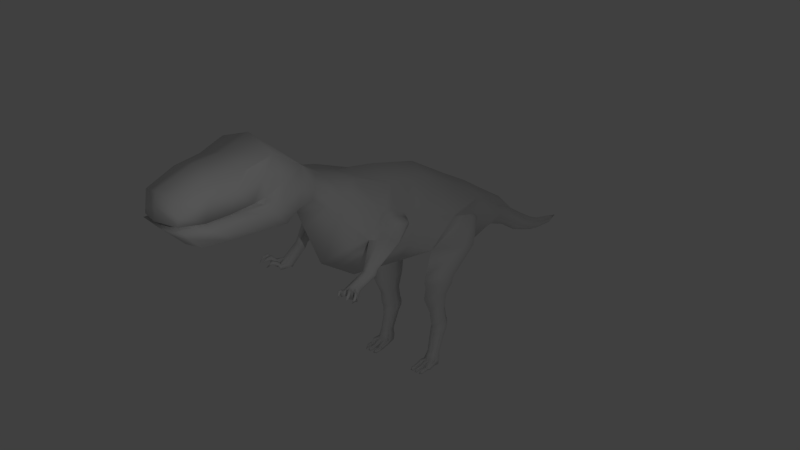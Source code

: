 # Source: albertosaurus.blend  (saved by Blender 2.69.0; exported with 4.5.12 LTS)
import bpy
from mathutils import Matrix  # noqa: F401  (used for matrix-valued properties, if any)

bpy.ops.wm.read_factory_settings(use_empty=True)
scene = bpy.context.scene
scene.name = 'Scene'

# ---- collections
col_collection_1 = bpy.data.collections.new('Collection 1'); scene.collection.children.link(col_collection_1)

# ---- materials (node trees are filled in below, after node groups)
mat_material = bpy.data.materials.new('Material')
mat_material.alpha_threshold = 0.0
mat_material.use_transparent_shadow = False
mat_material.roughness = 0.5
mat_material.line_color = (0.0, 0.0, 0.0, 1.0)

# ---- material node trees

# ---- world
world_world = bpy.data.worlds.new('World'); scene.world = world_world
world_world.color = (0.05088, 0.05088, 0.05088)
world_world.use_sun_shadow = False
world_world.sun_shadow_jitter_overblur = 0.0
world_world.cycles.sampling_method = 'MANUAL'
world_world.cycles.sample_map_resolution = 256

# ---- lights
light_lamp = bpy.data.lights.new('Lamp', 'POINT')
light_lamp.transmission_factor = 0.0
light_lamp.cutoff_distance = 30.0
light_lamp.energy = 1000.0
light_lamp.shadow_buffer_clip_start = 1.001
light_lamp.shadow_soft_size = 0.1
light_lamp.shadow_maximum_resolution = 0.006
light_lamp.use_absolute_resolution = True
light_lamp.cycles.use_multiple_importance_sampling = False

# ---- meshes
me_cube = bpy.data.meshes.new('Cube')
me_cube.from_pydata([(1.533, -8.425, 13.46), (1.0, -11.91, 13.58), (1.533, -7.132, 15.27), (1.0, -11.74, 14.61), (1.533, -7.633, 13.5), (0.0, -10.05, 15.41), (1.533, -5.526, 14.21), (0.0, -10.61, 14.15), (1.533, -7.734, 13.34), (1.184, -10.12, 14.99), (1.533, -5.782, 12.27), (1.184, -10.67, 13.33), (1.533, -7.73, 13.19), (0.0, -8.504, 15.4), (1.533, -6.549, 11.84), (0.0, -9.43, 13.95), (1.0, -12.01, 13.45), (1.367, -8.575, 14.98), (1.0, -10.81, 12.24), (1.367, -9.533, 13.35), (0.0, -8.373, 13.77), (0.0, -12.26, 13.67), (0.0, -7.04, 15.81), (0.0, -12.05, 14.91), (0.0, -7.633, 13.5), (0.0, -5.487, 14.44), (0.0, -7.734, 13.34), (0.0, -5.799, 12.04), (0.0, -7.78, 12.89), (0.0, -6.584, 11.64), (0.0, -12.04, 13.29), (0.0, -10.84, 12.08), (1.178, -9.385, 12.09), (1.178, -10.6, 13.23), (0.0, -9.411, 11.93), (0.0, -10.61, 13.16), (1.37, -7.847, 11.98), (1.37, -9.044, 13.22), (0.0, -7.881, 11.77), (0.0, -9.08, 13.01), (1.533, -7.782, 14.36), (1.0, -11.84, 13.98), (1.533, -6.585, 13.86), (1.533, -6.764, 12.81), (1.184, -10.42, 14.26), (1.533, -7.135, 12.56), (1.367, -9.057, 14.16), (1.0, -11.41, 12.85), (0.0, -12.16, 14.29), (0.0, -11.44, 12.69), (1.178, -10.0, 12.62), (1.37, -8.448, 12.61), (1.483, -7.916, 14.89), (1.423, -8.24, 14.92), (1.476, -8.061, 14.74), (1.417, -8.371, 14.77), (1.391, -8.608, 14.67), (1.5, -8.005, 14.62), (1.399, -8.369, 15.02), (1.51, -7.727, 14.95), (1.159, -4.412, 13.39), (1.159, -4.582, 12.1), (0.0, -4.386, 13.54), (0.0, -4.714, 11.5), (1.738, -5.654, 13.24), (1.533, -7.684, 13.42), (1.247, -4.497, 12.74), (0.0, -7.684, 13.42), (1.533, -6.674, 13.33), (1.159, -3.401, 12.71), (1.159, -3.864, 11.49), (0.0, -3.341, 12.85), (0.0, -4.124, 10.85), (1.247, -3.632, 12.1), (1.208, -1.975, 12.28), (1.467, -3.215, 10.86), (0.0, -1.91, 12.27), (0.0, -3.977, 9.96), (1.464, -2.586, 11.58), (1.391, 0.4253, 11.23), (1.856, -1.691, 9.171), (0.0, 0.7311, 11.74), (0.0, -3.03, 7.832), (1.822, -0.6144, 10.23), (1.468, 3.412, 10.35), (2.028, 0.8633, 7.865), (0.0, 3.734, 10.84), (0.0, -0.7498, 6.252), (1.987, 2.16, 9.136), (1.391, 5.958, 8.808), (1.86, 3.026, 6.649), (0.0, 6.26, 9.316), (0.0, 2.654, 5.559), (1.803, 4.963, 7.849), (1.286, 7.846, 7.725), (1.565, 6.998, 5.604), (0.0, 8.128, 8.241), (0.0, 5.445, 5.364), (1.586, 7.124, 7.028), (1.154, 9.675, 6.516), (1.368, 8.429, 5.684), (0.0, 9.959, 7.032), (0.0, 7.644, 5.14), (1.353, 9.062, 6.111), (0.6831, 11.37, 5.694), (0.6932, 10.6, 5.181), (0.0, 11.55, 6.011), (0.0, 10.12, 4.846), (0.6925, 10.99, 5.444), (0.3907, 12.81, 4.533), (0.3919, 12.34, 4.222), (0.0, 12.91, 4.726), (0.0, 12.05, 4.018), (0.3918, 12.58, 4.382), (0.3907, 13.99, 3.736), (0.3919, 13.53, 3.424), (0.0, 14.1, 3.928), (0.0, 13.23, 3.221), (0.3918, 13.76, 3.584), (0.3641, 14.9, 3.211), (0.365, 14.52, 2.953), (0.0, 14.99, 3.371), (0.0, 14.27, 2.784), (0.3649, 14.71, 3.085), (0.349, 15.7, 2.848), (0.3498, 15.36, 2.617), (0.0, 15.78, 2.991), (0.0, 15.14, 2.465), (0.3497, 15.53, 2.735), (0.2323, 17.08, 2.525), (0.2326, 16.84, 2.366), (0.0, 17.13, 2.624), (0.0, 16.69, 2.262), (0.2326, 16.96, 2.448), (0.0, 17.85, 2.401), (2.383, 6.045, 7.58), (2.596, 5.64, 6.178), (2.383, 5.751, 7.71), (2.53, 4.939, 6.319), (1.695, 6.185, 7.773), (2.402, 5.901, 7.653), (2.205, 5.394, 7.867), (2.128, 6.567, 7.264), (2.166, 6.038, 7.702), (0.7629, 4.848, 6.196), (0.0, 4.05, 5.461), (1.861, 2.596, 5.349), (1.639, 5.498, 4.598), (2.414, 4.477, 5.029), (2.364, 3.951, 5.135), (1.036, 3.883, 5.043), (1.861, 2.537, 5.161), (1.652, 5.261, 4.459), (2.384, 4.297, 4.866), (2.336, 3.799, 4.966), (1.082, 3.735, 4.879), (1.863, 2.488, 4.98), (1.658, 5.143, 4.297), (2.374, 4.2, 4.695), (2.327, 3.714, 4.793), (1.102, 3.651, 4.708), (1.863, 2.595, 4.721), (1.668, 5.082, 4.227), (2.349, 4.207, 4.457), (2.305, 3.745, 4.55), (1.139, 3.63, 4.469), (1.698, 2.691, 3.863), (1.532, 4.828, 3.554), (2.113, 4.033, 3.796), (2.076, 3.633, 3.834), (1.08, 3.589, 3.761), (1.699, 3.223, 2.786), (1.583, 4.612, 2.601), (1.988, 4.057, 2.77), (1.962, 3.777, 2.797), (1.267, 3.747, 2.746), (1.714, 3.313, 2.119), (1.59, 4.711, 1.947), (2.021, 4.121, 2.127), (1.994, 3.823, 2.155), (1.254, 3.79, 2.1), (1.714, 3.404, 1.902), (1.59, 4.802, 1.73), (2.021, 4.212, 1.91), (1.994, 3.914, 1.939), (1.254, 3.882, 1.884), (1.714, 3.451, 1.685), (1.59, 4.848, 1.513), (2.021, 4.258, 1.694), (1.994, 3.961, 1.722), (1.254, 3.928, 1.667), (1.722, 3.404, 1.563), (1.583, 4.795, 1.33), (2.019, 4.218, 1.529), (1.994, 3.92, 1.568), (1.255, 3.871, 1.514), (1.722, 3.485, 1.248), (1.592, 4.623, 1.079), (1.998, 4.086, 1.264), (1.975, 3.808, 1.3), (1.287, 3.763, 1.25), (1.721, 3.341, 0.2075), (1.614, 4.172, 0.1002), (1.947, 3.732, 0.2523), (1.928, 3.504, 0.2817), (1.364, 3.467, 0.2408), (1.722, 3.211, -0.133), (1.586, 4.216, -0.3676), (2.01, 3.656, -0.1742), (1.986, 3.366, -0.1367), (1.268, 3.32, -0.1887), (1.722, 3.13, -0.3876), (1.586, 4.136, -0.6309), (2.01, 3.576, -0.4374), (1.986, 3.286, -0.3999), (1.268, 3.239, -0.452), (1.86, 2.592, -0.2413), (1.785, 2.814, -0.133), (1.785, 2.734, -0.3876), (2.048, 2.889, -0.3999), (2.048, 2.97, -0.1367), (1.312, 3.937, 6.423), (0.0, 3.352, 5.51), (1.449, 3.239, 5.196), (1.472, 3.136, 5.02), (1.482, 3.069, 4.844), (1.501, 3.113, 4.595), (1.389, 3.14, 3.812), (1.483, 3.485, 2.766), (1.484, 3.552, 2.11), (1.484, 3.643, 1.893), (1.484, 3.689, 1.676), (1.489, 3.638, 1.539), (1.504, 3.624, 1.249), (1.542, 3.404, 0.2242), (1.495, 3.265, -0.1609), (1.495, 3.185, -0.4198), (1.21, 2.642, -0.3047), (1.21, 2.561, -0.4406), (1.389, 2.588, -0.2903), (1.389, 2.507, -0.424), (1.679, 2.542, -0.2337), (1.679, 2.461, -0.3732), (1.539, 2.596, -0.2489), (1.539, 2.515, -0.3909), (1.854, 2.507, -0.3782), (1.973, 2.663, -0.3964), (1.98, 2.749, -0.2547), (1.495, 2.931, -0.1609), (1.495, 2.85, -0.4198), (1.722, 2.796, -0.3876), (1.722, 2.876, -0.133), (1.454, 2.846, -0.4198), (1.454, 2.926, -0.1609), (1.227, 2.9, -0.452), (1.227, 2.981, -0.1887), (1.21, 2.317, -0.3047), (1.21, 2.236, -0.4406), (1.389, 2.262, -0.2903), (1.389, 2.182, -0.424), (1.679, 2.198, -0.2337), (1.679, 2.117, -0.3732), (1.539, 2.252, -0.2489), (1.539, 2.171, -0.3909), (1.86, 2.21, -0.2413), (1.854, 2.125, -0.3782), (1.973, 2.281, -0.3964), (1.98, 2.366, -0.2547), (1.429, 1.919, 10.79), (1.904, 0.7727, 9.682), (1.942, -0.4138, 8.518), (0.0, -1.89, 7.042), (0.0, 2.233, 11.29), (2.679, -1.169, 9.27), (2.66, -0.559, 9.868), (2.707, 0.2271, 9.559), (2.728, -0.4453, 8.9), (1.41, 1.172, 11.01), (0.0, 1.482, 11.51), (1.863, 0.07912, 10.08), (2.932, -0.166, 9.844), (2.953, -0.8072, 9.085), (1.734, -1.052, 8.844), (0.0, -2.46, 7.437), (2.335, -0.3693, 8.709), (2.306, 0.5601, 9.621), (2.241, -0.6396, 10.05), (2.267, -1.483, 9.22), (2.273, -0.04342, 9.964), (1.856, -1.691, 9.171), (1.904, 0.7727, 9.682), (1.942, -0.4138, 8.518), (2.679, -1.169, 9.27), (2.728, -0.4453, 8.9), (2.953, -0.8072, 9.085), (1.734, -1.052, 8.844), (2.335, -0.3693, 8.709), (2.267, -1.483, 9.22), (2.123, -1.744, 7.737), (2.304, -1.724, 7.824), (2.084, -2.329, 8.036), (2.123, -1.744, 7.737), (2.461, -2.09, 8.081), (2.484, -1.759, 7.912), (2.587, -1.924, 7.996), (2.028, -2.037, 7.886), (2.304, -1.724, 7.824), (2.273, -2.234, 8.059), (2.123, -1.945, 7.46), (2.312, -1.924, 7.527), (2.066, -2.446, 7.883), (2.123, -1.945, 7.46), (2.463, -2.241, 7.847), (2.496, -1.957, 7.607), (2.593, -2.11, 7.718), (2.02, -2.188, 7.677), (2.312, -1.924, 7.527), (2.263, -2.367, 7.87), (2.041, -2.905, 7.045), (2.17, -2.883, 7.107), (1.904, -3.506, 7.375), (1.966, -2.905, 7.034), (2.333, -3.225, 7.452), (2.369, -2.918, 7.193), (2.473, -3.084, 7.313), (1.854, -3.168, 7.268), (2.17, -2.883, 7.107), (2.116, -3.362, 7.477), (2.045, -3.018, 6.931), (2.172, -3.038, 6.96), (1.945, -3.54, 7.055), (1.976, -3.0, 6.935), (2.353, -3.308, 7.063), (2.353, -3.123, 6.986), (2.467, -3.191, 6.931), (1.847, -3.233, 7.095), (2.172, -3.038, 6.96), (2.154, -3.421, 7.111), (1.94, -3.788, 7.339), (2.091, -3.686, 7.412), (1.97, -3.812, 7.113), (2.118, -3.728, 7.153), (2.499, -3.552, 7.446), (2.289, -3.685, 7.471), (2.518, -3.633, 7.069), (2.325, -3.742, 7.116), (2.645, -3.572, 7.371), (2.765, -3.506, 7.275), (2.642, -3.631, 7.102), (2.74, -3.576, 7.011), (1.975, -3.904, 7.52), (2.068, -3.841, 7.564), (1.993, -3.919, 7.38), (2.084, -3.867, 7.405), (2.577, -3.783, 7.703), (2.461, -3.856, 7.717), (2.588, -3.827, 7.494), (2.481, -3.888, 7.52), (2.821, -3.797, 7.744), (2.915, -3.745, 7.669), (2.818, -3.843, 7.534), (2.895, -3.799, 7.463), (2.31, -4.394, 7.357), (2.115, -4.159, 7.632), (2.133, -4.174, 7.492), (2.224, -4.122, 7.517), (2.208, -4.096, 7.676), (2.72, -4.274, 7.423), (2.991, -4.201, 7.317), (2.976, -3.999, 7.581), (2.974, -4.036, 7.409), (3.037, -4.001, 7.351), (3.053, -3.956, 7.52), (2.718, -4.047, 7.426), (2.71, -4.009, 7.603), (2.611, -4.071, 7.615), (2.628, -4.098, 7.448), (2.72, -4.274, 7.423)], [], [(44, 9, 3, 41), (22, 2, 6, 25), (10, 27, 63, 61), (40, 0, 4, 42), (27, 10, 14, 29), (68, 65, 8, 43), (34, 32, 18, 31), (43, 8, 12, 45), (17, 13, 5, 9), (50, 33, 16, 47), (19, 11, 7, 15), (11, 1, 21, 7), (9, 5, 23, 3), (41, 3, 23, 48), (46, 17, 9, 44), (2, 22, 13, 17), (0, 20, 24, 4), (0, 19, 15, 20), (65, 67, 26, 8), (56, 57, 54, 55), (8, 26, 28, 12), (47, 16, 30, 49), (33, 35, 30, 16), (38, 36, 32, 34), (51, 37, 33, 50), (37, 39, 35, 33), (29, 14, 36, 38), (45, 12, 37, 51), (12, 28, 39, 37), (11, 44, 41, 1), (2, 40, 42, 6), (64, 68, 43, 10), (10, 43, 45, 14), (32, 50, 47, 18), (1, 41, 48, 21), (19, 46, 44, 11), (0, 40, 46, 19), (18, 47, 49, 31), (36, 51, 50, 32), (14, 45, 51, 36), (54, 52, 53, 55), (58, 56, 55, 53), (59, 58, 53, 52), (57, 59, 52, 54), (46, 40, 57, 56), (17, 46, 56, 58), (2, 17, 58, 59), (40, 2, 59, 57), (25, 6, 60, 62), (64, 10, 61, 66), (42, 4, 65, 68), (4, 24, 67, 65), (6, 42, 68, 64), (6, 64, 66, 60), (60, 66, 73, 69), (61, 63, 72, 70), (62, 60, 69, 71), (66, 61, 70, 73), (69, 73, 78, 74), (70, 72, 77, 75), (71, 69, 74, 76), (73, 70, 75, 78), (74, 78, 83, 79), (75, 77, 82, 80), (76, 74, 79, 81), (78, 75, 80, 83), (268, 269, 88, 84), (270, 271, 87, 85), (272, 268, 84, 86), (269, 270, 85, 88), (84, 88, 93, 89), (85, 87, 92, 90), (86, 84, 89, 91), (88, 85, 90, 93), (89, 93, 139, 98, 94), (144, 145, 97, 95), (91, 89, 94, 96), (95, 98, 142, 135, 136), (94, 98, 103, 99), (95, 97, 102, 100), (96, 94, 99, 101), (98, 95, 100, 103), (99, 103, 108, 104), (100, 102, 107, 105), (101, 99, 104, 106), (103, 100, 105, 108), (104, 108, 113, 109), (105, 107, 112, 110), (106, 104, 109, 111), (108, 105, 110, 113), (109, 113, 118, 114), (110, 112, 117, 115), (111, 109, 114, 116), (113, 110, 115, 118), (114, 118, 123, 119), (115, 117, 122, 120), (116, 114, 119, 121), (118, 115, 120, 123), (119, 123, 128, 124), (120, 122, 127, 125), (121, 119, 124, 126), (123, 120, 125, 128), (124, 128, 133, 129), (125, 127, 132, 130), (126, 124, 129, 131), (128, 125, 130, 133), (139, 143, 142, 98), (143, 140, 135, 142), (138, 136, 135, 140, 137), (93, 90, 138, 137, 141), (129, 133, 134), (130, 132, 134), (131, 129, 134), (133, 130, 134), (93, 141, 143, 139), (141, 137, 140, 143), (221, 222, 145, 144), (144, 95, 147, 150), (95, 136, 148, 147), (138, 90, 146, 149), (136, 138, 149, 148), (221, 144, 150, 223), (150, 147, 152, 155), (147, 148, 153, 152), (149, 146, 151, 154), (148, 149, 154, 153), (223, 150, 155, 224), (155, 152, 157, 160), (152, 153, 158, 157), (154, 151, 156, 159), (153, 154, 159, 158), (224, 155, 160, 225), (160, 157, 162, 165), (157, 158, 163, 162), (159, 156, 161, 164), (158, 159, 164, 163), (225, 160, 165, 226), (165, 162, 167, 170), (162, 163, 168, 167), (164, 161, 166, 169), (163, 164, 169, 168), (226, 165, 170, 227), (170, 167, 172, 175), (167, 168, 173, 172), (169, 166, 171, 174), (168, 169, 174, 173), (227, 170, 175, 228), (175, 172, 177, 180), (172, 173, 178, 177), (174, 171, 176, 179), (173, 174, 179, 178), (228, 175, 180, 229), (180, 177, 182, 185), (177, 178, 183, 182), (179, 176, 181, 184), (178, 179, 184, 183), (229, 180, 185, 230), (185, 182, 187, 190), (182, 183, 188, 187), (184, 181, 186, 189), (183, 184, 189, 188), (230, 185, 190, 231), (190, 187, 192, 195), (187, 188, 193, 192), (189, 186, 191, 194), (188, 189, 194, 193), (231, 190, 195, 232), (195, 192, 197, 200), (192, 193, 198, 197), (194, 191, 196, 199), (193, 194, 199, 198), (232, 195, 200, 233), (200, 197, 202, 205), (197, 198, 203, 202), (199, 196, 201, 204), (198, 199, 204, 203), (233, 200, 205, 234), (205, 202, 207, 210), (202, 203, 208, 207), (204, 201, 206, 209), (203, 204, 209, 208), (234, 205, 210, 235), (210, 207, 212, 215), (207, 208, 213, 212), (208, 209, 214, 213), (252, 253, 239, 240), (211, 236, 215, 212, 213, 214), (206, 211, 218, 217), (214, 209, 220, 219), (211, 214, 219, 218), (209, 206, 217, 220), (219, 220, 247, 246), (218, 219, 246, 245), (216, 245, 265, 264), (220, 217, 216, 247), (90, 92, 222, 221), (90, 221, 223, 146), (146, 223, 224, 151), (151, 224, 225, 156), (156, 225, 226, 161), (161, 226, 227, 166), (166, 227, 228, 171), (171, 228, 229, 176), (176, 229, 230, 181), (181, 230, 231, 186), (186, 231, 232, 191), (191, 232, 233, 196), (196, 233, 234, 201), (201, 234, 235, 206), (248, 249, 244, 243), (240, 239, 258, 259), (254, 252, 240, 238), (253, 255, 237, 239), (255, 254, 238, 237), (243, 244, 263, 262), (250, 251, 241, 242), (249, 250, 242, 244), (251, 248, 243, 241), (217, 218, 245, 216), (235, 236, 249, 248), (211, 206, 251, 250), (236, 211, 250, 249), (206, 235, 248, 251), (236, 235, 253, 252), (215, 236, 252, 254), (235, 210, 255, 253), (210, 215, 254, 255), (258, 256, 257, 259), (238, 240, 259, 257), (239, 237, 256, 258), (237, 238, 257, 256), (260, 262, 263, 261), (242, 241, 260, 261), (244, 242, 261, 263), (241, 243, 262, 260), (265, 266, 267, 264), (246, 247, 267, 266), (245, 246, 266, 265), (247, 216, 264, 267), (277, 279, 269, 268), (282, 283, 271, 270), (278, 277, 268, 272), (284, 285, 275, 276), (286, 287, 273, 274), (280, 281, 276, 275), (288, 286, 274, 280), (79, 83, 279, 277), (81, 79, 277, 278), (274, 273, 281, 280), (285, 288, 280, 275), (80, 82, 283, 282), (270, 269, 285, 284), (83, 80, 287, 286), (279, 83, 286, 288), (269, 279, 288, 285), (287, 80, 289, 297), (284, 276, 293, 296), (282, 270, 291, 295), (281, 273, 292, 294), (276, 281, 294, 293), (273, 287, 297, 292), (269, 270, 291, 290), (80, 282, 295, 289), (297, 289, 300, 307), (296, 293, 303, 306), (295, 291, 301, 305), (294, 292, 302, 304), (293, 294, 304, 303), (292, 297, 307, 302), (289, 295, 305, 300), (270, 284, 299, 298), (307, 300, 310, 317), (306, 303, 313, 316), (305, 301, 311, 315), (304, 302, 312, 314), (303, 304, 314, 313), (302, 307, 317, 312), (300, 305, 315, 310), (298, 299, 309, 308), (317, 310, 320, 327), (316, 313, 323, 326), (315, 311, 321, 325), (314, 312, 322, 324), (313, 314, 324, 323), (312, 317, 327, 322), (310, 315, 325, 320), (308, 309, 319, 318), (320, 330, 340, 338), (326, 323, 333, 336), (325, 321, 331, 335), (322, 332, 348, 346), (323, 324, 334, 333), (332, 322, 342, 344), (320, 325, 335, 330), (318, 319, 329, 328), (321, 318, 328, 331), (321, 311, 318, 308), (329, 336, 333, 334, 332, 337, 330, 335, 331, 328), (338, 340, 352, 350), (337, 327, 339, 341), (330, 337, 341, 340), (327, 320, 338, 339), (344, 342, 354, 356), (327, 337, 345, 343), (337, 332, 344, 345), (322, 327, 343, 342), (346, 348, 360, 358), (334, 324, 347, 349), (332, 334, 349, 348), (324, 322, 346, 347), (341, 339, 351, 353), (340, 341, 353, 352), (339, 338, 350, 351), (343, 345, 357, 355), (345, 344, 356, 357), (342, 343, 355, 354), (349, 347, 359, 361), (348, 349, 361, 360), (347, 346, 358, 359), (350, 352, 364, 363), (353, 351, 366, 365), (352, 353, 365, 364), (351, 350, 363, 366), (366, 363, 362), (364, 365, 362), (365, 366, 362), (363, 364, 362), (374, 375, 367), (376, 373, 377), (375, 376, 377), (373, 374, 367), (358, 360, 370, 369), (361, 359, 372, 371), (360, 361, 371, 370), (359, 358, 369, 372), (356, 354, 374, 373), (355, 357, 376, 375), (357, 356, 373, 376), (354, 355, 375, 374), (369, 370, 368), (371, 372, 368), (370, 371, 368), (372, 369, 368)])
me_cube.polygons.foreach_set('use_smooth', [True] * 343)
_uv = me_cube.uv_layers.new(name='UVMap')
_uv.uv.foreach_set('vector', [0.562, 0.6046, 0.5815, 0.6376, 0.5069, 0.6335, 0.4927, 0.6084, 0.7415, 0.7101, 0.7278, 0.6343, 0.8034, 0.5916, 0.8404, 0.6621, 0.8021, 0.4936, 0.823, 0.4123, 0.889, 0.422, 0.8706, 0.4917, 0.6956, 0.5931, 0.659, 0.5491, 0.7021, 0.5486, 0.7546, 0.57, 0.823, 0.4123, 0.8021, 0.4936, 0.7639, 0.4746, 0.7741, 0.3986, 0.7522, 0.5439, 0.6998, 0.5441, 0.6975, 0.5395, 0.7504, 0.5176, 0.62, 0.3943, 0.6229, 0.4578, 0.5534, 0.4503, 0.543, 0.4018, 0.7504, 0.5176, 0.6975, 0.5395, 0.6987, 0.5318, 0.7331, 0.5035, 0.6605, 0.6295, 0.661, 0.7057, 0.5787, 0.7018, 0.5815, 0.6376, 0.5867, 0.4783, 0.5503, 0.5002, 0.4774, 0.489, 0.5165, 0.4693, 0.3378, 0.8401, 0.2784, 0.8223, 0.2835, 0.7595, 0.3436, 0.7645, 0.2784, 0.8223, 0.2147, 0.8145, 0.1962, 0.7639, 0.2835, 0.7595, 0.5815, 0.6376, 0.5787, 0.7018, 0.477, 0.6752, 0.5069, 0.6335, 0.4927, 0.6084, 0.5069, 0.6335, 0.477, 0.6752, 0.4558, 0.6484, 0.6291, 0.5901, 0.6605, 0.6295, 0.5815, 0.6376, 0.562, 0.6046, 0.7278, 0.6343, 0.7415, 0.7101, 0.661, 0.7057, 0.6605, 0.6295, 0.3943, 0.8477, 0.3977, 0.7686, 0.4376, 0.7702, 0.4344, 0.8477, 0.3943, 0.8477, 0.3378, 0.8401, 0.3436, 0.7645, 0.3977, 0.7686, 0.6998, 0.5441, 0.6283, 0.5799, 0.626, 0.5753, 0.6975, 0.5395, 0.6555, 0.6127, 0.6857, 0.6068, 0.6832, 0.6131, 0.6687, 0.6159, 0.4341, 0.8483, 0.4376, 0.9257, 0.415, 0.9268, 0.4266, 0.8486, 0.5165, 0.4693, 0.4774, 0.489, 0.4581, 0.4382, 0.4992, 0.4187, 0.2802, 0.8489, 0.2723, 0.9081, 0.2004, 0.899, 0.2074, 0.8483, 0.7039, 0.3943, 0.7023, 0.4672, 0.6229, 0.4578, 0.62, 0.3943, 0.6657, 0.4941, 0.6285, 0.5199, 0.5503, 0.5002, 0.5867, 0.4783, 0.3596, 0.8486, 0.3496, 0.9181, 0.2723, 0.9081, 0.2802, 0.8489, 0.7741, 0.3986, 0.7639, 0.4746, 0.7023, 0.4672, 0.7039, 0.3943, 0.7331, 0.5035, 0.6987, 0.5318, 0.6285, 0.5199, 0.6657, 0.4941, 0.4266, 0.8486, 0.415, 0.9268, 0.3496, 0.9181, 0.3596, 0.8486, 0.5448, 0.5837, 0.562, 0.6046, 0.4927, 0.6084, 0.4831, 0.5911, 0.7278, 0.6343, 0.6956, 0.5931, 0.7546, 0.57, 0.8034, 0.5916, 0.8025, 0.5441, 0.7522, 0.5439, 0.7504, 0.5176, 0.8021, 0.4936, 0.8021, 0.4936, 0.7504, 0.5176, 0.7331, 0.5035, 0.7639, 0.4746, 0.6229, 0.4578, 0.5867, 0.4783, 0.5165, 0.4693, 0.5534, 0.4503, 0.4831, 0.5911, 0.4927, 0.6084, 0.4558, 0.6484, 0.4381, 0.6213, 0.5988, 0.5516, 0.6291, 0.5901, 0.562, 0.6046, 0.5448, 0.5837, 0.659, 0.5491, 0.6956, 0.5931, 0.6291, 0.5901, 0.5988, 0.5516, 0.5534, 0.4503, 0.5165, 0.4693, 0.4992, 0.4187, 0.543, 0.4018, 0.7023, 0.4672, 0.6657, 0.4941, 0.5867, 0.4783, 0.6229, 0.4578, 0.7639, 0.4746, 0.7331, 0.5035, 0.6657, 0.4941, 0.7023, 0.4672, 0.6832, 0.6131, 0.6906, 0.6202, 0.6753, 0.622, 0.6687, 0.6159, 0.6702, 0.6262, 0.6555, 0.6127, 0.6687, 0.6159, 0.6753, 0.622, 0.7006, 0.6232, 0.6702, 0.6262, 0.6753, 0.622, 0.6906, 0.6202, 0.6857, 0.6068, 0.7006, 0.6232, 0.6906, 0.6202, 0.6832, 0.6131, 0.6291, 0.5901, 0.6956, 0.5931, 0.6857, 0.6068, 0.6555, 0.6127, 0.6605, 0.6295, 0.6291, 0.5901, 0.6555, 0.6127, 0.6702, 0.6262, 0.7278, 0.6343, 0.6605, 0.6295, 0.6702, 0.6262, 0.7006, 0.6232, 0.6956, 0.5931, 0.7278, 0.6343, 0.7006, 0.6232, 0.6857, 0.6068, 0.8404, 0.6621, 0.8034, 0.5916, 0.871, 0.5628, 0.9041, 0.6174, 0.8025, 0.5441, 0.8021, 0.4936, 0.8706, 0.4917, 0.8699, 0.5266, 0.7546, 0.57, 0.7021, 0.5486, 0.6998, 0.5441, 0.7522, 0.5439, 0.7021, 0.5486, 0.6306, 0.5844, 0.6283, 0.5799, 0.6998, 0.5441, 0.8034, 0.5916, 0.7546, 0.57, 0.7522, 0.5439, 0.8025, 0.5441, 0.8034, 0.5916, 0.8025, 0.5441, 0.8699, 0.5266, 0.871, 0.5628, 0.01216, 0.2527, 0.02914, 0.2245, 0.086, 0.2228, 0.0773, 0.2588, 0.04418, 0.1951, 0.04393, 0.1315, 0.08366, 0.1184, 0.09283, 0.1874, 0.0002783, 0.3126, 0.01216, 0.2527, 0.0773, 0.2588, 0.06492, 0.3219, 0.02914, 0.2245, 0.04418, 0.1951, 0.09283, 0.1874, 0.086, 0.2228, 0.0773, 0.2588, 0.086, 0.2228, 0.1483, 0.2287, 0.156, 0.2775, 0.09283, 0.1874, 0.08366, 0.1184, 0.119, 0.09102, 0.1434, 0.182, 0.06492, 0.3219, 0.0773, 0.2588, 0.156, 0.2775, 0.1449, 0.343, 0.086, 0.2228, 0.09283, 0.1874, 0.1434, 0.182, 0.1483, 0.2287, 0.156, 0.2775, 0.1483, 0.2287, 0.27, 0.2206, 0.3025, 0.2991, 0.1434, 0.182, 0.119, 0.09102, 0.2193, 0.03117, 0.2655, 0.1484, 0.1449, 0.343, 0.156, 0.2775, 0.3025, 0.2991, 0.299, 0.3844, 0.1483, 0.2287, 0.1434, 0.182, 0.2655, 0.1484, 0.27, 0.2206, 0.3864, 0.3064, 0.3556, 0.2153, 0.4311, 0.2196, 0.4698, 0.307, 0.3246, 0.1466, 0.2757, 0.01698, 0.3349, 0.0002783, 0.392, 0.1373, 0.3904, 0.3931, 0.3864, 0.3064, 0.4698, 0.307, 0.4823, 0.3937, 0.3556, 0.2153, 0.3246, 0.1466, 0.392, 0.1373, 0.4311, 0.2196, 0.4698, 0.307, 0.4311, 0.2196, 0.5892, 0.2113, 0.624, 0.2792, 0.392, 0.1373, 0.3349, 0.0002783, 0.5157, 0.0002794, 0.5205, 0.1153, 0.4823, 0.3937, 0.4698, 0.307, 0.624, 0.2792, 0.6464, 0.3593, 0.4311, 0.2196, 0.392, 0.1373, 0.5205, 0.1153, 0.5892, 0.2113, 0.624, 0.2792, 0.5892, 0.2113, 0.648, 0.2285, 0.7061, 0.1997, 0.7376, 0.2468, 0.6168, 0.06667, 0.5881, 0.007536, 0.6615, 0.02247, 0.7165, 0.1242, 0.6464, 0.3593, 0.624, 0.2792, 0.7376, 0.2468, 0.7636, 0.3207, 0.7165, 0.1242, 0.7061, 0.1997, 0.6652, 0.1951, 0.6394, 0.1952, 0.6399, 0.1444, 0.7376, 0.2468, 0.7061, 0.1997, 0.821, 0.1726, 0.851, 0.2033, 0.7165, 0.1242, 0.6615, 0.02247, 0.7766, 0.0529, 0.7922, 0.143, 0.7636, 0.3207, 0.7376, 0.2468, 0.851, 0.2033, 0.878, 0.2717, 0.7061, 0.1997, 0.7165, 0.1242, 0.7922, 0.143, 0.821, 0.1726, 0.4688, 0.8625, 0.4522, 0.8275, 0.5599, 0.8549, 0.5681, 0.8769, 0.4381, 0.7925, 0.4543, 0.7107, 0.5545, 0.7851, 0.5516, 0.8319, 0.4754, 0.9285, 0.4688, 0.8625, 0.5681, 0.8769, 0.5713, 0.9165, 0.4522, 0.8275, 0.4381, 0.7925, 0.5516, 0.8319, 0.5599, 0.8549, 0.5681, 0.8769, 0.5599, 0.8549, 0.6605, 0.8621, 0.6651, 0.8757, 0.5516, 0.8319, 0.5545, 0.7851, 0.6533, 0.821, 0.6559, 0.8479, 0.5713, 0.9165, 0.5681, 0.8769, 0.6651, 0.8757, 0.6649, 0.8988, 0.5599, 0.8549, 0.5516, 0.8319, 0.6559, 0.8479, 0.6605, 0.8621, 0.6651, 0.8757, 0.6605, 0.8621, 0.7333, 0.8668, 0.738, 0.8796, 0.6559, 0.8479, 0.6533, 0.821, 0.7247, 0.8274, 0.7287, 0.8533, 0.6649, 0.8988, 0.6651, 0.8757, 0.738, 0.8796, 0.7359, 0.9015, 0.6605, 0.8621, 0.6559, 0.8479, 0.7287, 0.8533, 0.7333, 0.8668, 0.738, 0.8796, 0.7333, 0.8668, 0.7859, 0.8748, 0.79, 0.8853, 0.7287, 0.8533, 0.7247, 0.8274, 0.7794, 0.8402, 0.7819, 0.8637, 0.7359, 0.9015, 0.738, 0.8796, 0.79, 0.8853, 0.7876, 0.9053, 0.7333, 0.8668, 0.7287, 0.8533, 0.7819, 0.8637, 0.7859, 0.8748, 0.79, 0.8853, 0.7859, 0.8748, 0.8288, 0.8839, 0.8327, 0.893, 0.7819, 0.8637, 0.7794, 0.8402, 0.8243, 0.8527, 0.825, 0.8743, 0.7876, 0.9053, 0.79, 0.8853, 0.8327, 0.893, 0.8302, 0.9119, 0.7859, 0.8748, 0.7819, 0.8637, 0.825, 0.8743, 0.8288, 0.8839, 0.8327, 0.893, 0.8288, 0.8839, 0.8938, 0.9089, 0.8965, 0.9149, 0.825, 0.8743, 0.8243, 0.8527, 0.8929, 0.8882, 0.8911, 0.9025, 0.8302, 0.9119, 0.8327, 0.893, 0.8965, 0.9149, 0.8962, 0.9272, 0.8288, 0.8839, 0.825, 0.8743, 0.8911, 0.9025, 0.8938, 0.9089, 0.648, 0.2285, 0.6393, 0.2052, 0.6652, 0.1951, 0.7061, 0.1997, 0.6393, 0.2052, 0.634, 0.1968, 0.6394, 0.1952, 0.6652, 0.1951, 0.6125, 0.1412, 0.6399, 0.1444, 0.6394, 0.1952, 0.634, 0.1968, 0.6279, 0.1971, 0.5892, 0.2113, 0.5205, 0.1153, 0.6125, 0.1412, 0.6279, 0.1971, 0.6164, 0.2056, 0.8965, 0.9149, 0.8938, 0.9089, 0.9334, 0.9285, 0.8911, 0.9025, 0.8929, 0.8882, 0.9334, 0.9285, 0.8962, 0.9272, 0.8965, 0.9149, 0.9334, 0.9285, 0.8938, 0.9089, 0.8911, 0.9025, 0.9334, 0.9285, 0.5892, 0.2113, 0.6164, 0.2056, 0.6393, 0.2052, 0.648, 0.2285, 0.6164, 0.2056, 0.6279, 0.1971, 0.634, 0.1968, 0.6393, 0.2052, 0.5697, 0.08771, 0.5518, 0.00366, 0.5881, 0.007536, 0.6168, 0.06667, 0.1106, 0.7411, 0.0002783, 0.6913, 0.08114, 0.6468, 0.1594, 0.6841, 0.4376, 0.7195, 0.3582, 0.7564, 0.3094, 0.6946, 0.3672, 0.6668, 0.3235, 0.759, 0.2214, 0.759, 0.2257, 0.6988, 0.2846, 0.6968, 0.3582, 0.7564, 0.3235, 0.759, 0.2846, 0.6968, 0.3094, 0.6946, 0.1653, 0.7531, 0.1106, 0.7411, 0.1594, 0.6841, 0.194, 0.693, 0.1594, 0.6841, 0.08114, 0.6468, 0.09354, 0.6411, 0.167, 0.6766, 0.3672, 0.6668, 0.3094, 0.6946, 0.3017, 0.6861, 0.3561, 0.6596, 0.2846, 0.6968, 0.2257, 0.6988, 0.226, 0.6912, 0.2788, 0.6889, 0.3094, 0.6946, 0.2846, 0.6968, 0.2788, 0.6889, 0.3017, 0.6861, 0.194, 0.693, 0.1594, 0.6841, 0.167, 0.6766, 0.1985, 0.6854, 0.167, 0.6766, 0.09354, 0.6411, 0.1004, 0.6342, 0.1717, 0.669, 0.3561, 0.6596, 0.3017, 0.6861, 0.2975, 0.678, 0.3503, 0.6522, 0.2788, 0.6889, 0.226, 0.6912, 0.2264, 0.6846, 0.2758, 0.6812, 0.3017, 0.6861, 0.2788, 0.6889, 0.2758, 0.6812, 0.2975, 0.678, 0.1985, 0.6854, 0.167, 0.6766, 0.1717, 0.669, 0.2016, 0.6781, 0.1717, 0.669, 0.1004, 0.6342, 0.1037, 0.6313, 0.1746, 0.658, 0.3503, 0.6522, 0.2975, 0.678, 0.2974, 0.6671, 0.3471, 0.649, 0.2758, 0.6812, 0.2264, 0.6846, 0.2271, 0.6754, 0.2773, 0.6711, 0.2975, 0.678, 0.2758, 0.6812, 0.2773, 0.6711, 0.2974, 0.6671, 0.2016, 0.6781, 0.1717, 0.669, 0.1746, 0.658, 0.2018, 0.6674, 0.1746, 0.658, 0.1037, 0.6313, 0.1242, 0.6012, 0.1832, 0.6255, 0.3471, 0.649, 0.2974, 0.6671, 0.2889, 0.6338, 0.3357, 0.6148, 0.2773, 0.6711, 0.2271, 0.6754, 0.2265, 0.643, 0.2693, 0.6374, 0.2974, 0.6671, 0.2773, 0.6711, 0.2693, 0.6374, 0.2889, 0.6338, 0.2018, 0.6674, 0.1746, 0.658, 0.1832, 0.6255, 0.2062, 0.6341, 0.1832, 0.6255, 0.1242, 0.6012, 0.1458, 0.5548, 0.1939, 0.5726, 0.3357, 0.6148, 0.2889, 0.6338, 0.2833, 0.5783, 0.3199, 0.5671, 0.2693, 0.6374, 0.2265, 0.643, 0.2312, 0.5834, 0.2678, 0.5812, 0.2889, 0.6338, 0.2693, 0.6374, 0.2678, 0.5812, 0.2833, 0.5783, 0.2062, 0.6341, 0.1832, 0.6255, 0.1939, 0.5726, 0.2125, 0.5775, 0.1939, 0.5726, 0.1458, 0.5548, 0.1464, 0.5198, 0.1992, 0.5363, 0.3199, 0.5671, 0.2833, 0.5783, 0.2843, 0.542, 0.324, 0.5333, 0.2678, 0.5812, 0.2312, 0.5834, 0.235, 0.5454, 0.2679, 0.5445, 0.2833, 0.5783, 0.2678, 0.5812, 0.2679, 0.5445, 0.2843, 0.542, 0.2125, 0.5775, 0.1939, 0.5726, 0.1992, 0.5363, 0.2173, 0.5402, 0.1992, 0.5363, 0.1464, 0.5198, 0.1433, 0.5074, 0.1969, 0.5233, 0.324, 0.5333, 0.2843, 0.542, 0.2886, 0.53, 0.3282, 0.5215, 0.2679, 0.5445, 0.235, 0.5454, 0.2364, 0.5312, 0.2721, 0.532, 0.2843, 0.542, 0.2679, 0.5445, 0.2721, 0.532, 0.2886, 0.53, 0.2173, 0.5402, 0.1992, 0.5363, 0.1969, 0.5233, 0.2161, 0.5265, 0.1969, 0.5233, 0.1433, 0.5074, 0.1423, 0.4955, 0.1964, 0.5105, 0.3282, 0.5215, 0.2886, 0.53, 0.291, 0.5184, 0.3307, 0.5096, 0.2721, 0.532, 0.2364, 0.5312, 0.2377, 0.5164, 0.2743, 0.5197, 0.2886, 0.53, 0.2721, 0.532, 0.2743, 0.5197, 0.291, 0.5184, 0.2161, 0.5265, 0.1969, 0.5233, 0.1964, 0.5105, 0.216, 0.5134, 0.1964, 0.5105, 0.1423, 0.4955, 0.1462, 0.486, 0.2002, 0.5017, 0.3307, 0.5096, 0.291, 0.5184, 0.2893, 0.5094, 0.3289, 0.4994, 0.2743, 0.5197, 0.2377, 0.5164, 0.2384, 0.5082, 0.2723, 0.511, 0.291, 0.5184, 0.2743, 0.5197, 0.2723, 0.511, 0.2893, 0.5094, 0.216, 0.5134, 0.1964, 0.5105, 0.2002, 0.5017, 0.2193, 0.5054, 0.2002, 0.5017, 0.1462, 0.486, 0.1561, 0.4727, 0.2072, 0.4865, 0.3289, 0.4994, 0.2893, 0.5094, 0.2834, 0.4936, 0.3216, 0.4846, 0.2723, 0.511, 0.2384, 0.5082, 0.2399, 0.4887, 0.2664, 0.4935, 0.2893, 0.5094, 0.2723, 0.511, 0.2664, 0.4935, 0.2834, 0.4936, 0.2193, 0.5054, 0.2002, 0.5017, 0.2072, 0.4865, 0.2227, 0.4876, 0.2072, 0.4865, 0.1561, 0.4727, 0.1771, 0.4205, 0.2215, 0.4212, 0.3216, 0.4846, 0.2834, 0.4936, 0.2742, 0.4292, 0.3066, 0.4275, 0.2664, 0.4935, 0.2399, 0.4887, 0.2449, 0.4202, 0.2602, 0.4274, 0.2834, 0.4936, 0.2664, 0.4935, 0.2602, 0.4274, 0.2742, 0.4292, 0.2227, 0.4876, 0.2072, 0.4865, 0.2215, 0.4212, 0.2334, 0.4208, 0.2215, 0.4212, 0.1771, 0.4205, 0.1699, 0.3956, 0.2232, 0.3943, 0.3066, 0.4275, 0.2742, 0.4292, 0.2767, 0.4048, 0.3154, 0.4041, 0.2602, 0.4274, 0.2449, 0.4202, 0.2466, 0.3992, 0.2619, 0.402, 0.2742, 0.4292, 0.2602, 0.4274, 0.2619, 0.402, 0.2767, 0.4048, 0.2334, 0.4208, 0.2215, 0.4212, 0.2232, 0.3943, 0.2347, 0.3974, 0.9305, 0.0346, 0.8827, 0.05379, 0.8786, 0.03974, 0.9264, 0.02055, 0.9947, 0.05788, 0.9562, 0.04572, 0.9612, 0.03131, 0.9997, 0.04346, 0.9562, 0.04572, 0.942, 0.03789, 0.947, 0.02347, 0.9612, 0.03131, 0.9639, 0.03675, 0.9517, 0.03241, 0.966, 0.02041, 0.9747, 0.02113, 0.385, 0.9559, 0.3884, 0.9445, 0.3918, 0.933, 0.4376, 0.9506, 0.4071, 0.9713, 0.3924, 0.9695, 0.9267, 0.04497, 0.9129, 0.04947, 0.9018, 0.03156, 0.9146, 0.02953, 0.947, 0.02347, 0.942, 0.03789, 0.9272, 0.02576, 0.9286, 0.01256, 0.385, 0.9559, 0.3924, 0.9695, 0.3722, 0.9719, 0.3648, 0.9583, 0.942, 0.03789, 0.9267, 0.04497, 0.9146, 0.02953, 0.9272, 0.02576, 0.9286, 0.01256, 0.9272, 0.02576, 0.9172, 0.01757, 0.9159, 0.007628, 0.3648, 0.9583, 0.3722, 0.9719, 0.3609, 0.9677, 0.3532, 0.9613, 0.9053, 0.01931, 0.896, 0.02013, 0.8872, 0.006051, 0.8938, 0.008432, 0.9272, 0.02576, 0.9146, 0.02953, 0.9053, 0.01931, 0.9172, 0.01757, 0.5205, 0.1153, 0.5157, 0.0002794, 0.5518, 0.00366, 0.5697, 0.08771, 0.2214, 0.759, 0.1653, 0.7531, 0.194, 0.693, 0.2257, 0.6988, 0.2257, 0.6988, 0.194, 0.693, 0.1985, 0.6854, 0.226, 0.6912, 0.226, 0.6912, 0.1985, 0.6854, 0.2016, 0.6781, 0.2264, 0.6846, 0.2264, 0.6846, 0.2016, 0.6781, 0.2018, 0.6674, 0.2271, 0.6754, 0.2271, 0.6754, 0.2018, 0.6674, 0.2062, 0.6341, 0.2265, 0.643, 0.2265, 0.643, 0.2062, 0.6341, 0.2125, 0.5775, 0.2312, 0.5834, 0.2312, 0.5834, 0.2125, 0.5775, 0.2173, 0.5402, 0.235, 0.5454, 0.235, 0.5454, 0.2173, 0.5402, 0.2161, 0.5265, 0.2364, 0.5312, 0.2364, 0.5312, 0.2161, 0.5265, 0.216, 0.5134, 0.2377, 0.5164, 0.2377, 0.5164, 0.216, 0.5134, 0.2193, 0.5054, 0.2384, 0.5082, 0.2384, 0.5082, 0.2193, 0.5054, 0.2227, 0.4876, 0.2399, 0.4887, 0.2399, 0.4887, 0.2227, 0.4876, 0.2334, 0.4208, 0.2449, 0.4202, 0.2449, 0.4202, 0.2334, 0.4208, 0.2347, 0.3974, 0.2466, 0.3992, 0.9368, 0.05993, 0.9479, 0.06764, 0.9403, 0.08478, 0.9341, 0.07805, 0.9747, 0.02113, 0.966, 0.02041, 0.9753, 0.01029, 0.9814, 0.007999, 0.3748, 0.93, 0.3714, 0.9414, 0.3545, 0.9372, 0.3577, 0.9282, 0.9517, 0.03241, 0.944, 0.02495, 0.9581, 0.01335, 0.966, 0.02041, 0.944, 0.02495, 0.942, 0.01155, 0.9591, 0.004875, 0.9581, 0.01335, 0.9341, 0.07805, 0.9403, 0.08478, 0.9328, 0.1007, 0.9306, 0.09293, 0.9142, 0.06731, 0.926, 0.06154, 0.9256, 0.07985, 0.9185, 0.0856, 0.3715, 0.9435, 0.3681, 0.9549, 0.3513, 0.9518, 0.3544, 0.9449, 0.926, 0.06154, 0.9368, 0.05993, 0.9341, 0.07805, 0.9256, 0.07985, 0.9146, 0.02953, 0.9018, 0.03156, 0.896, 0.02013, 0.9053, 0.01931, 0.9392, 0.04345, 0.9521, 0.05029, 0.9479, 0.06764, 0.9368, 0.05993, 0.9129, 0.04947, 0.9267, 0.04497, 0.926, 0.06154, 0.9142, 0.06731, 0.3884, 0.9445, 0.385, 0.9559, 0.3681, 0.9549, 0.3715, 0.9435, 0.9267, 0.04497, 0.9392, 0.04345, 0.9368, 0.05993, 0.926, 0.06154, 0.9521, 0.05029, 0.9392, 0.04345, 0.9517, 0.03241, 0.9639, 0.03675, 0.3918, 0.933, 0.3884, 0.9445, 0.3714, 0.9414, 0.3748, 0.93, 0.9392, 0.04345, 0.9305, 0.0346, 0.944, 0.02495, 0.9517, 0.03241, 0.9305, 0.0346, 0.9264, 0.02055, 0.942, 0.01155, 0.944, 0.02495, 0.9753, 0.01029, 0.9707, 0.007004, 0.9746, 0.0006377, 0.9814, 0.007999, 0.3577, 0.9282, 0.3545, 0.9372, 0.3381, 0.9363, 0.3413, 0.9273, 0.966, 0.02041, 0.9581, 0.01335, 0.9707, 0.007004, 0.9753, 0.01029, 0.9581, 0.01335, 0.9591, 0.004875, 0.9746, 0.0006377, 0.9707, 0.007004, 0.9262, 0.09414, 0.9306, 0.09293, 0.9328, 0.1007, 0.9237, 0.1007, 0.9185, 0.0856, 0.9256, 0.07985, 0.9262, 0.09414, 0.9237, 0.1007, 0.3544, 0.9449, 0.3513, 0.9518, 0.3339, 0.9508, 0.337, 0.9439, 0.9256, 0.07985, 0.9341, 0.07805, 0.9306, 0.09293, 0.9262, 0.09414, 0.8872, 0.006051, 0.8967, 0.0002783, 0.8998, 0.007947, 0.8938, 0.008432, 0.9159, 0.007628, 0.9172, 0.01757, 0.8998, 0.007947, 0.8967, 0.0002783, 0.3532, 0.9613, 0.3609, 0.9677, 0.3416, 0.967, 0.3339, 0.9607, 0.9172, 0.01757, 0.9053, 0.01931, 0.8938, 0.008432, 0.8998, 0.007947, 0.3473, 0.3031, 0.3092, 0.231, 0.3556, 0.2153, 0.3864, 0.3064, 0.2903, 0.1393, 0.2443, 0.02493, 0.2757, 0.01698, 0.3246, 0.1466, 0.3452, 0.3897, 0.3473, 0.3031, 0.3864, 0.3064, 0.3904, 0.3931, 0.3159, 0.1632, 0.3323, 0.2015, 0.3162, 0.1927, 0.3078, 0.1731, 0.285, 0.2027, 0.2782, 0.1657, 0.2891, 0.1756, 0.2956, 0.1936, 0.3052, 0.1923, 0.2989, 0.1772, 0.3078, 0.1731, 0.3162, 0.1927, 0.306, 0.2107, 0.285, 0.2027, 0.2956, 0.1936, 0.3052, 0.1923, 0.3025, 0.2991, 0.27, 0.2206, 0.3092, 0.231, 0.3473, 0.3031, 0.299, 0.3844, 0.3025, 0.2991, 0.3473, 0.3031, 0.3452, 0.3897, 0.2956, 0.1936, 0.2891, 0.1756, 0.2989, 0.1772, 0.3052, 0.1923, 0.3323, 0.2015, 0.306, 0.2107, 0.3052, 0.1923, 0.3162, 0.1927, 0.2655, 0.1484, 0.2193, 0.03117, 0.2443, 0.02493, 0.2903, 0.1393, 0.3237, 0.1477, 0.3556, 0.2153, 0.3323, 0.2015, 0.3159, 0.1632, 0.27, 0.2206, 0.2655, 0.1484, 0.2782, 0.1657, 0.285, 0.2027, 0.3092, 0.231, 0.27, 0.2206, 0.285, 0.2027, 0.306, 0.2107, 0.3556, 0.2153, 0.3092, 0.231, 0.306, 0.2107, 0.3323, 0.2015, 0.2782, 0.1657, 0.2655, 0.1484, 0.2662, 0.1486, 0.2784, 0.1655, 0.3159, 0.1632, 0.3078, 0.1731, 0.3077, 0.1729, 0.3157, 0.1631, 0.2903, 0.1393, 0.3246, 0.1466, 0.3241, 0.1472, 0.2903, 0.1399, 0.2989, 0.1772, 0.2891, 0.1756, 0.2892, 0.1754, 0.2989, 0.1771, 0.3078, 0.1731, 0.2989, 0.1772, 0.2989, 0.1771, 0.3077, 0.1729, 0.2891, 0.1756, 0.2782, 0.1657, 0.2784, 0.1655, 0.2892, 0.1754, 0.3354, 0.1715, 0.3246, 0.1466, 0.3241, 0.1472, 0.3311, 0.1621, 0.2655, 0.1484, 0.2903, 0.1393, 0.2903, 0.1399, 0.2662, 0.1486, 0.0002783, 0.8512, 0.003859, 0.8288, 0.0704, 0.8292, 0.06671, 0.8393, 0.1702, 0.8771, 0.1702, 0.8992, 0.08586, 0.8778, 0.08696, 0.8672, 0.0006144, 0.7953, 0.0002783, 0.7595, 0.06595, 0.7946, 0.06808, 0.8117, 0.158, 0.9189, 0.141, 0.9362, 0.07194, 0.8966, 0.07967, 0.8875, 0.1702, 0.8992, 0.158, 0.9189, 0.07967, 0.8875, 0.08586, 0.8778, 0.141, 0.9362, 0.1169, 0.9481, 0.06153, 0.9026, 0.07194, 0.8966, 0.003859, 0.8288, 0.0006144, 0.7953, 0.06808, 0.8117, 0.0704, 0.8292, 0.1676, 0.8467, 0.1844, 0.8303, 0.1068, 0.7925, 0.09906, 0.8, 0.06671, 0.8393, 0.0704, 0.8292, 0.08145, 0.8297, 0.07679, 0.8396, 0.08696, 0.8672, 0.08586, 0.8778, 0.06973, 0.8702, 0.07082, 0.8607, 0.06808, 0.8117, 0.06595, 0.7946, 0.08174, 0.7942, 0.08144, 0.8113, 0.07967, 0.8875, 0.07194, 0.8966, 0.06006, 0.8885, 0.06492, 0.8788, 0.08586, 0.8778, 0.07967, 0.8875, 0.06492, 0.8788, 0.06973, 0.8702, 0.07194, 0.8966, 0.06153, 0.9026, 0.05186, 0.8971, 0.06006, 0.8885, 0.0704, 0.8292, 0.06808, 0.8117, 0.08144, 0.8113, 0.08145, 0.8297, 0.09906, 0.8, 0.1068, 0.7925, 0.08912, 0.7852, 0.0821, 0.7934, 0.07679, 0.8396, 0.08145, 0.8297, 0.142, 0.8448, 0.1308, 0.8511, 0.07082, 0.8607, 0.06973, 0.8702, 0.02035, 0.8623, 0.02083, 0.8517, 0.08144, 0.8113, 0.08174, 0.7942, 0.1316, 0.8123, 0.1338, 0.8306, 0.06492, 0.8788, 0.06006, 0.8885, 0.008447, 0.8816, 0.01431, 0.8718, 0.06973, 0.8702, 0.06492, 0.8788, 0.01431, 0.8718, 0.02035, 0.8623, 0.06006, 0.8885, 0.05186, 0.8971, 0.0002783, 0.891, 0.008447, 0.8816, 0.08145, 0.8297, 0.08144, 0.8113, 0.1338, 0.8306, 0.142, 0.8448, 0.0821, 0.7934, 0.08912, 0.7852, 0.03619, 0.7659, 0.03069, 0.7712, 0.793, 0.93, 0.796, 0.9461, 0.782, 0.9475, 0.7798, 0.9361, 0.745, 0.9385, 0.7362, 0.9453, 0.7299, 0.932, 0.7397, 0.9291, 0.811, 0.9296, 0.8285, 0.9362, 0.8261, 0.9427, 0.8108, 0.9389, 0.4944, 0.9525, 0.4941, 0.9323, 0.5159, 0.9298, 0.5167, 0.9437, 0.7362, 0.9453, 0.7252, 0.9491, 0.7232, 0.9291, 0.7299, 0.932, 0.4941, 0.9323, 0.4944, 0.9525, 0.4762, 0.9486, 0.4759, 0.9291, 0.793, 0.93, 0.811, 0.9296, 0.8108, 0.9389, 0.796, 0.9461, 0.8322, 0.9374, 0.8395, 0.9375, 0.8351, 0.9474, 0.8289, 0.9449, 0.8285, 0.9362, 0.8322, 0.9374, 0.8289, 0.9449, 0.8261, 0.9427, 0.1316, 0.8123, 0.08174, 0.7942, 0.03069, 0.7712, 0.0821, 0.7934, 0.2851, 0.9587, 0.2851, 0.9586, 0.276, 0.9634, 0.2702, 0.9677, 0.2679, 0.9574, 0.2688, 0.9456, 0.2697, 0.9331, 0.2853, 0.938, 0.2928, 0.9518, 0.2901, 0.9542, 0.7798, 0.9361, 0.782, 0.9475, 0.7724, 0.9365, 0.7711, 0.9295, 0.6056, 0.933, 0.6063, 0.9518, 0.5903, 0.9467, 0.5898, 0.9334, 0.2697, 0.9331, 0.2688, 0.9456, 0.2562, 0.9361, 0.2568, 0.9273, 0.9423, 0.3777, 0.9382, 0.3911, 0.924, 0.3937, 0.9269, 0.3842, 0.4759, 0.9291, 0.4762, 0.9486, 0.4616, 0.959, 0.4614, 0.9481, 0.6063, 0.9518, 0.6056, 0.933, 0.6236, 0.9291, 0.6243, 0.9474, 0.2688, 0.9456, 0.2679, 0.9574, 0.2496, 0.9551, 0.2505, 0.9436, 0.9446, 0.1012, 0.9435, 0.1142, 0.925, 0.1138, 0.9261, 0.1012, 0.5167, 0.9437, 0.5159, 0.9298, 0.5344, 0.9481, 0.5349, 0.959, 0.7232, 0.9291, 0.7252, 0.9491, 0.6997, 0.9442, 0.6991, 0.9303, 0.2679, 0.9574, 0.2702, 0.9677, 0.246, 0.9672, 0.246, 0.9599, 0.9183, 0.9336, 0.9148, 0.9454, 0.8922, 0.9376, 0.8926, 0.9291, 0.5898, 0.9334, 0.5903, 0.9467, 0.5816, 0.9535, 0.5813, 0.9452, 0.2568, 0.9273, 0.2562, 0.9361, 0.2418, 0.9332, 0.2422, 0.9278, 0.9269, 0.3842, 0.924, 0.3937, 0.9141, 0.389, 0.9159, 0.3831, 0.6243, 0.9474, 0.6236, 0.9291, 0.6386, 0.9467, 0.639, 0.9568, 0.2505, 0.9436, 0.2496, 0.9551, 0.2271, 0.9471, 0.2275, 0.9407, 0.9261, 0.1012, 0.925, 0.1138, 0.9077, 0.1108, 0.9084, 0.1038, 0.6991, 0.9303, 0.6997, 0.9442, 0.6826, 0.9618, 0.6821, 0.9509, 0.246, 0.9599, 0.246, 0.9672, 0.2229, 0.954, 0.2228, 0.9482, 0.8926, 0.9291, 0.8922, 0.9376, 0.8698, 0.9454, 0.8701, 0.9388, 0.7711, 0.9295, 0.7724, 0.9365, 0.7566, 0.9361, 0.7553, 0.9291, 0.5813, 0.9452, 0.5816, 0.9535, 0.5662, 0.9568, 0.5658, 0.9486, 0.2422, 0.9278, 0.2418, 0.9332, 0.226, 0.9332, 0.2264, 0.9277, 0.9159, 0.3831, 0.9141, 0.389, 0.8992, 0.3836, 0.901, 0.3777, 0.901, 0.3777, 0.8992, 0.3836, 0.8786, 0.3812, 0.2264, 0.9277, 0.226, 0.9332, 0.2106, 0.9273, 0.5658, 0.9486, 0.5662, 0.9568, 0.5528, 0.9385, 0.7553, 0.9291, 0.7566, 0.9361, 0.7456, 0.9475, 0.8942, 0.1024, 0.8937, 0.1084, 0.8786, 0.1068, 0.2141, 0.9416, 0.2137, 0.947, 0.204, 0.9408, 0.6508, 0.9488, 0.6505, 0.9402, 0.66, 0.9367, 0.4494, 0.9423, 0.4495, 0.9515, 0.4381, 0.9399, 0.5349, 0.959, 0.5344, 0.9481, 0.5454, 0.9393, 0.5458, 0.9482, 0.6821, 0.9509, 0.6826, 0.9618, 0.6706, 0.9529, 0.6702, 0.9441, 0.2228, 0.9482, 0.2229, 0.954, 0.2099, 0.9585, 0.2099, 0.9538, 0.8701, 0.9388, 0.8698, 0.9454, 0.8561, 0.9384, 0.8564, 0.933, 0.4614, 0.9481, 0.4616, 0.959, 0.4495, 0.9515, 0.4494, 0.9423, 0.639, 0.9568, 0.6386, 0.9467, 0.6505, 0.9402, 0.6508, 0.9488, 0.2275, 0.9407, 0.2271, 0.9471, 0.2137, 0.947, 0.2141, 0.9416, 0.9084, 0.1038, 0.9077, 0.1108, 0.8937, 0.1084, 0.8942, 0.1024, 0.5458, 0.9482, 0.5454, 0.9393, 0.5522, 0.9326, 0.6702, 0.9441, 0.6706, 0.9529, 0.6605, 0.94, 0.2099, 0.9538, 0.2099, 0.9585, 0.2004, 0.9542, 0.8564, 0.933, 0.8561, 0.9384, 0.84, 0.9335])
me_cube.materials.append(mat_material)
me_cube.use_remesh_preserve_volume = False
me_cube.use_remesh_preserve_attributes = False
me_cube.use_mirror_vertex_groups = False
me_cube.update()

# ---- objects
ob_cube = bpy.data.objects.new('Cube', me_cube)
ob_lamp = bpy.data.objects.new('Lamp', light_lamp)

# ---- transforms, parenting, visibility, modifiers, constraints
ob_cube.location = (0.0, 0.0, 0.0)
ob_cube.lock_rotations_4d = False
ob_cube.empty_display_type = 'ARROWS'
ob_cube.lineart.crease_threshold = 0.0
_m = ob_cube.modifiers.new('Mirror', 'MIRROR')
_m.use_clip = True
ob_lamp.location = (18.89, -16.9, 20.66)
ob_lamp.rotation_euler = (0.6503, 0.05522, 1.866)
ob_lamp.lock_rotations_4d = False
ob_lamp.empty_display_type = 'ARROWS'
ob_lamp.color = (0.0, 0.0, 0.0, 0.0)
ob_lamp.lineart.crease_threshold = 0.0

# ---- collection membership
col_collection_1.objects.link(ob_cube)
col_collection_1.objects.link(ob_lamp)

# ---- scene / render settings (as saved in the file)
scene.frame_start = 1; scene.frame_end = 250; scene.frame_set(9)
scene.render.engine = 'BLENDER_EEVEE_NEXT'
scene.render.image_settings.compression = 90
scene.render.resolution_percentage = 50
scene.render.dither_intensity = 0.0
scene.render.bake_margin = 6
scene.cycles.use_denoising = False
scene.cycles.samples = 10
scene.cycles.sampling_pattern = 'TABULATED_SOBOL'
scene.cycles.light_sampling_threshold = 0.0
scene.cycles.use_adaptive_sampling = False
scene.cycles.use_light_tree = False
scene.cycles.blur_glossy = 0.0
scene.cycles.volume_bounces = 1
scene.cycles.pixel_filter_type = 'GAUSSIAN'
scene.cycles.sample_clamp_indirect = 0.0
scene.view_settings.view_transform = 'Standard'
bpy.context.view_layer.update()

# ---- added for rendering (the .blend has no active camera): camera
cam_auto = bpy.data.cameras.new('AutoCamera')
cam_auto.lens = 50.0
cam_auto.sensor_width = 36.0
cam_auto.clip_end = 1000.0
ob_auto_camera = bpy.data.objects.new('AutoCamera', cam_auto)
scene.collection.objects.link(ob_auto_camera)
ob_auto_camera.location = (32.2445, -35.8996, 33.3864)
ob_auto_camera.rotation_euler = (1.09748, -7.21219e-08, 0.694738)
scene.camera = ob_auto_camera
bpy.context.view_layer.update()
